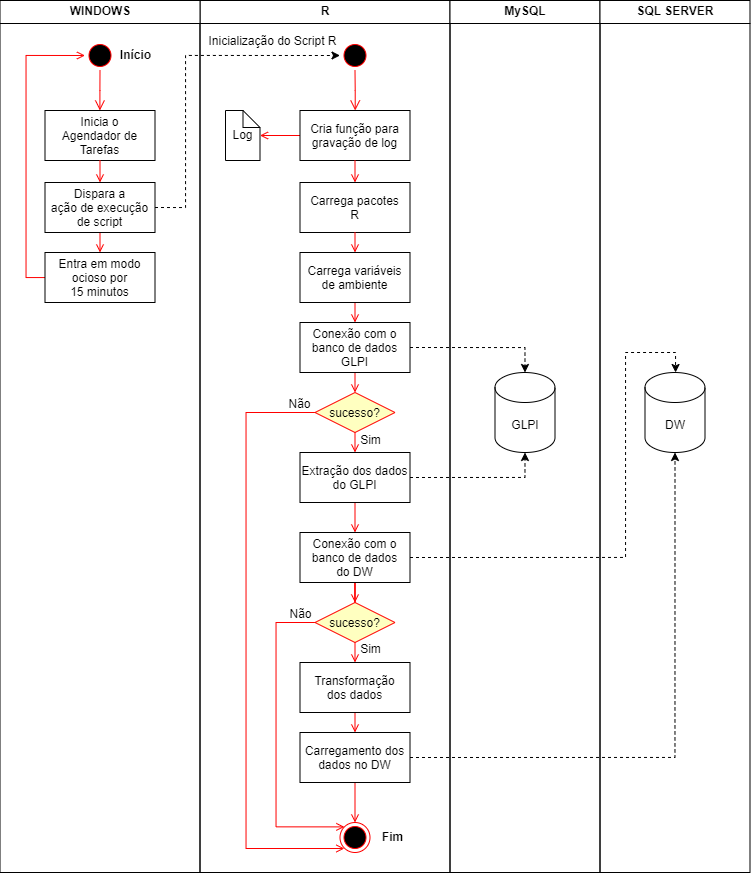

The diagram above was exported from draw.io. Its source (the exported page's mxGraphModel, read from the mxfile embedded in the PNG):
<mxGraphModel dx="1235" dy="684" grid="1" gridSize="10" guides="1" tooltips="1" connect="1" arrows="1" fold="1" page="1" pageScale="1" pageWidth="1169" pageHeight="826" background="none" math="0" shadow="0">
  <root>
    <mxCell id="0" />
    <mxCell id="1" parent="0" />
    <mxCell id="2" value="R" style="swimlane;whiteSpace=wrap;fontStyle=1" parent="1" vertex="1">
      <mxGeometry x="494.5" y="128" width="250" height="872" as="geometry" />
    </mxCell>
    <mxCell id="5" value="" style="ellipse;shape=startState;fillColor=#000000;strokeColor=#ff0000;" parent="2" vertex="1">
      <mxGeometry x="140" y="40" width="30" height="30" as="geometry" />
    </mxCell>
    <mxCell id="6" value="" style="edgeStyle=elbowEdgeStyle;elbow=horizontal;verticalAlign=bottom;endArrow=open;endSize=8;strokeColor=#FF0000;endFill=1;rounded=0" parent="2" source="5" target="7" edge="1">
      <mxGeometry x="100" y="40" as="geometry">
        <mxPoint x="115" y="110" as="targetPoint" />
      </mxGeometry>
    </mxCell>
    <mxCell id="AIVlI5wZ10lGuEqqPu-J-114" value="" style="edgeStyle=orthogonalEdgeStyle;rounded=0;orthogonalLoop=1;jettySize=auto;html=1;endArrow=open;strokeColor=#FF0000;endFill=1;" edge="1" parent="2" source="7" target="AIVlI5wZ10lGuEqqPu-J-59">
      <mxGeometry relative="1" as="geometry" />
    </mxCell>
    <mxCell id="7" value="Cria função para&#10;gravação de log" style="" parent="2" vertex="1">
      <mxGeometry x="100" y="110" width="110" height="50" as="geometry" />
    </mxCell>
    <mxCell id="8" value="Carrega pacotes&#10;R" style="" parent="2" vertex="1">
      <mxGeometry x="100" y="182" width="110" height="50" as="geometry" />
    </mxCell>
    <mxCell id="9" value="" style="endArrow=open;strokeColor=#FF0000;endFill=1;rounded=0" parent="2" source="7" target="8" edge="1">
      <mxGeometry relative="1" as="geometry" />
    </mxCell>
    <mxCell id="AIVlI5wZ10lGuEqqPu-J-50" style="edgeStyle=orthogonalEdgeStyle;rounded=0;orthogonalLoop=1;jettySize=auto;html=1;exitX=0.5;exitY=1;exitDx=0;exitDy=0;entryX=0.5;entryY=0;entryDx=0;entryDy=0;endArrow=open;strokeColor=#FF0000;endFill=1;" edge="1" parent="2" source="10" target="AIVlI5wZ10lGuEqqPu-J-49">
      <mxGeometry relative="1" as="geometry" />
    </mxCell>
    <mxCell id="10" value="Carrega variáveis&#10;de ambiente" style="" parent="2" vertex="1">
      <mxGeometry x="100" y="252" width="110" height="50" as="geometry" />
    </mxCell>
    <mxCell id="11" value="" style="endArrow=open;strokeColor=#FF0000;endFill=1;rounded=0" parent="2" source="8" target="10" edge="1">
      <mxGeometry relative="1" as="geometry" />
    </mxCell>
    <mxCell id="AIVlI5wZ10lGuEqqPu-J-57" style="edgeStyle=orthogonalEdgeStyle;rounded=0;orthogonalLoop=1;jettySize=auto;html=1;exitX=0.5;exitY=1;exitDx=0;exitDy=0;entryX=0.5;entryY=0;entryDx=0;entryDy=0;endArrow=open;strokeColor=#FF0000;endFill=1;" edge="1" parent="2" source="AIVlI5wZ10lGuEqqPu-J-49" target="AIVlI5wZ10lGuEqqPu-J-52">
      <mxGeometry relative="1" as="geometry" />
    </mxCell>
    <mxCell id="AIVlI5wZ10lGuEqqPu-J-49" value="Conexão com o&#10;banco de dados&#10;GLPI" style="" vertex="1" parent="2">
      <mxGeometry x="100" y="322" width="110" height="50" as="geometry" />
    </mxCell>
    <mxCell id="AIVlI5wZ10lGuEqqPu-J-66" style="edgeStyle=orthogonalEdgeStyle;rounded=0;orthogonalLoop=1;jettySize=auto;html=1;exitX=0.5;exitY=1;exitDx=0;exitDy=0;entryX=0.5;entryY=0;entryDx=0;entryDy=0;endArrow=open;strokeColor=#FF0000;endFill=1;" edge="1" parent="2" source="AIVlI5wZ10lGuEqqPu-J-52" target="AIVlI5wZ10lGuEqqPu-J-65">
      <mxGeometry relative="1" as="geometry" />
    </mxCell>
    <mxCell id="AIVlI5wZ10lGuEqqPu-J-124" style="edgeStyle=orthogonalEdgeStyle;rounded=0;orthogonalLoop=1;jettySize=auto;html=1;entryX=0;entryY=1;entryDx=0;entryDy=0;endArrow=open;strokeColor=#FF0000;endFill=1;" edge="1" parent="2" source="AIVlI5wZ10lGuEqqPu-J-52" target="AIVlI5wZ10lGuEqqPu-J-106">
      <mxGeometry relative="1" as="geometry">
        <Array as="points">
          <mxPoint x="46" y="412" />
          <mxPoint x="46" y="848" />
          <mxPoint x="144" y="848" />
        </Array>
      </mxGeometry>
    </mxCell>
    <mxCell id="AIVlI5wZ10lGuEqqPu-J-52" value="sucesso?" style="rhombus;fillColor=#ffffc0;strokeColor=#ff0000;" vertex="1" parent="2">
      <mxGeometry x="115" y="392" width="80" height="40" as="geometry" />
    </mxCell>
    <mxCell id="AIVlI5wZ10lGuEqqPu-J-59" value="Log" style="shape=note;whiteSpace=wrap;size=17;" vertex="1" parent="2">
      <mxGeometry x="25.5" y="110" width="34.5" height="50" as="geometry" />
    </mxCell>
    <mxCell id="AIVlI5wZ10lGuEqqPu-J-139" style="edgeStyle=orthogonalEdgeStyle;rounded=0;orthogonalLoop=1;jettySize=auto;html=1;exitX=0.5;exitY=1;exitDx=0;exitDy=0;entryX=0.5;entryY=0;entryDx=0;entryDy=0;endArrow=open;strokeColor=#FF0000;endFill=1;" edge="1" parent="2" source="AIVlI5wZ10lGuEqqPu-J-65" target="AIVlI5wZ10lGuEqqPu-J-69">
      <mxGeometry relative="1" as="geometry" />
    </mxCell>
    <mxCell id="AIVlI5wZ10lGuEqqPu-J-65" value="Extração dos dados&#10;do GLPI" style="" vertex="1" parent="2">
      <mxGeometry x="100" y="452" width="110" height="50" as="geometry" />
    </mxCell>
    <mxCell id="AIVlI5wZ10lGuEqqPu-J-138" value="" style="edgeStyle=orthogonalEdgeStyle;rounded=0;orthogonalLoop=1;jettySize=auto;html=1;endArrow=open;strokeColor=#FF0000;endFill=1;" edge="1" parent="2" source="AIVlI5wZ10lGuEqqPu-J-69" target="AIVlI5wZ10lGuEqqPu-J-125">
      <mxGeometry relative="1" as="geometry" />
    </mxCell>
    <mxCell id="AIVlI5wZ10lGuEqqPu-J-69" value="Conexão com o&#10;banco de dados&#10;do DW" style="" vertex="1" parent="2">
      <mxGeometry x="100" y="532" width="110" height="50" as="geometry" />
    </mxCell>
    <mxCell id="AIVlI5wZ10lGuEqqPu-J-110" style="edgeStyle=orthogonalEdgeStyle;rounded=0;orthogonalLoop=1;jettySize=auto;html=1;exitX=0.5;exitY=1;exitDx=0;exitDy=0;entryX=0.5;entryY=0;entryDx=0;entryDy=0;endArrow=open;strokeColor=#FF0000;endFill=1;" edge="1" parent="2" source="AIVlI5wZ10lGuEqqPu-J-72" target="AIVlI5wZ10lGuEqqPu-J-73">
      <mxGeometry relative="1" as="geometry" />
    </mxCell>
    <mxCell id="AIVlI5wZ10lGuEqqPu-J-72" value="Transformação&#10;dos dados" style="" vertex="1" parent="2">
      <mxGeometry x="100" y="662" width="110" height="50" as="geometry" />
    </mxCell>
    <mxCell id="AIVlI5wZ10lGuEqqPu-J-107" style="edgeStyle=orthogonalEdgeStyle;rounded=0;orthogonalLoop=1;jettySize=auto;html=1;exitX=0.5;exitY=1;exitDx=0;exitDy=0;entryX=0.5;entryY=0;entryDx=0;entryDy=0;endArrow=open;strokeColor=#FF0000;endFill=1;" edge="1" parent="2" source="AIVlI5wZ10lGuEqqPu-J-73" target="AIVlI5wZ10lGuEqqPu-J-106">
      <mxGeometry relative="1" as="geometry" />
    </mxCell>
    <mxCell id="AIVlI5wZ10lGuEqqPu-J-73" value="Carregamento dos&#10;dados no DW" style="" vertex="1" parent="2">
      <mxGeometry x="100" y="732" width="110" height="50" as="geometry" />
    </mxCell>
    <mxCell id="AIVlI5wZ10lGuEqqPu-J-106" value="" style="ellipse;html=1;shape=endState;fillColor=#000000;strokeColor=#ff0000;" vertex="1" parent="2">
      <mxGeometry x="140" y="822" width="30" height="30" as="geometry" />
    </mxCell>
    <mxCell id="AIVlI5wZ10lGuEqqPu-J-135" style="edgeStyle=orthogonalEdgeStyle;rounded=0;orthogonalLoop=1;jettySize=auto;html=1;entryX=0;entryY=0;entryDx=0;entryDy=0;endArrow=open;strokeColor=#FF0000;endFill=1;" edge="1" parent="2" source="AIVlI5wZ10lGuEqqPu-J-125" target="AIVlI5wZ10lGuEqqPu-J-106">
      <mxGeometry relative="1" as="geometry">
        <Array as="points">
          <mxPoint x="76" y="622" />
          <mxPoint x="76" y="826" />
        </Array>
      </mxGeometry>
    </mxCell>
    <mxCell id="AIVlI5wZ10lGuEqqPu-J-137" style="edgeStyle=orthogonalEdgeStyle;rounded=0;orthogonalLoop=1;jettySize=auto;html=1;exitX=0.5;exitY=1;exitDx=0;exitDy=0;entryX=0.5;entryY=0;entryDx=0;entryDy=0;endArrow=open;strokeColor=#FF0000;endFill=1;" edge="1" parent="2" source="AIVlI5wZ10lGuEqqPu-J-125" target="AIVlI5wZ10lGuEqqPu-J-72">
      <mxGeometry relative="1" as="geometry" />
    </mxCell>
    <mxCell id="AIVlI5wZ10lGuEqqPu-J-125" value="sucesso?" style="rhombus;fillColor=#ffffc0;strokeColor=#ff0000;" vertex="1" parent="2">
      <mxGeometry x="115" y="602" width="80" height="40" as="geometry" />
    </mxCell>
    <mxCell id="AIVlI5wZ10lGuEqqPu-J-142" value="Fim" style="text;align=center;fontStyle=1;verticalAlign=middle;spacingLeft=3;spacingRight=3;strokeColor=none;rotatable=0;points=[[0,0.5],[1,0.5]];portConstraint=eastwest;html=1;" vertex="1" parent="2">
      <mxGeometry x="170" y="824" width="45.5" height="26" as="geometry" />
    </mxCell>
    <mxCell id="AIVlI5wZ10lGuEqqPu-J-144" value="Não" style="text;align=center;fontStyle=0;verticalAlign=middle;spacingLeft=3;spacingRight=3;strokeColor=none;rotatable=0;points=[[0,0.5],[1,0.5]];portConstraint=eastwest;html=1;" vertex="1" parent="2">
      <mxGeometry x="84.5" y="395" width="30" height="18" as="geometry" />
    </mxCell>
    <mxCell id="AIVlI5wZ10lGuEqqPu-J-146" value="Sim" style="text;align=center;fontStyle=0;verticalAlign=middle;spacingLeft=3;spacingRight=3;strokeColor=none;rotatable=0;points=[[0,0.5],[1,0.5]];portConstraint=eastwest;html=1;" vertex="1" parent="2">
      <mxGeometry x="155.5" y="431" width="30" height="18" as="geometry" />
    </mxCell>
    <mxCell id="AIVlI5wZ10lGuEqqPu-J-147" value="Não" style="text;align=center;fontStyle=0;verticalAlign=middle;spacingLeft=3;spacingRight=3;strokeColor=none;rotatable=0;points=[[0,0.5],[1,0.5]];portConstraint=eastwest;html=1;" vertex="1" parent="2">
      <mxGeometry x="85.5" y="605" width="30" height="18" as="geometry" />
    </mxCell>
    <mxCell id="AIVlI5wZ10lGuEqqPu-J-148" value="Sim" style="text;align=center;fontStyle=0;verticalAlign=middle;spacingLeft=3;spacingRight=3;strokeColor=none;rotatable=0;points=[[0,0.5],[1,0.5]];portConstraint=eastwest;html=1;" vertex="1" parent="2">
      <mxGeometry x="155.5" y="640" width="30" height="18" as="geometry" />
    </mxCell>
    <mxCell id="AIVlI5wZ10lGuEqqPu-J-151" value="Inicialização do Script R" style="text;align=center;fontStyle=0;verticalAlign=middle;spacingLeft=3;spacingRight=3;strokeColor=none;rotatable=0;points=[[0,0.5],[1,0.5]];portConstraint=eastwest;html=1;" vertex="1" parent="2">
      <mxGeometry x="-25.5" y="32" width="195.5" height="18" as="geometry" />
    </mxCell>
    <mxCell id="3" value="MySQL" style="swimlane;whiteSpace=wrap" parent="1" vertex="1">
      <mxGeometry x="744.5" y="128" width="150" height="872" as="geometry" />
    </mxCell>
    <mxCell id="AIVlI5wZ10lGuEqqPu-J-48" value="GLPI" style="shape=cylinder3;whiteSpace=wrap;html=1;boundedLbl=1;backgroundOutline=1;size=15;" vertex="1" parent="3">
      <mxGeometry x="45" y="372" width="60" height="80" as="geometry" />
    </mxCell>
    <mxCell id="4" value="SQL SERVER" style="swimlane;whiteSpace=wrap" parent="1" vertex="1">
      <mxGeometry x="894.5" y="128" width="150" height="872" as="geometry" />
    </mxCell>
    <mxCell id="AIVlI5wZ10lGuEqqPu-J-71" value="DW" style="shape=cylinder3;whiteSpace=wrap;html=1;boundedLbl=1;backgroundOutline=1;size=15;" vertex="1" parent="4">
      <mxGeometry x="45" y="372" width="60" height="80" as="geometry" />
    </mxCell>
    <mxCell id="AIVlI5wZ10lGuEqqPu-J-74" value="WINDOWS" style="swimlane;whiteSpace=wrap" vertex="1" parent="1">
      <mxGeometry x="294.5" y="128" width="200" height="872" as="geometry" />
    </mxCell>
    <mxCell id="AIVlI5wZ10lGuEqqPu-J-75" value="" style="ellipse;shape=startState;fillColor=#000000;strokeColor=#ff0000;" vertex="1" parent="AIVlI5wZ10lGuEqqPu-J-74">
      <mxGeometry x="85" y="40" width="30" height="30" as="geometry" />
    </mxCell>
    <mxCell id="AIVlI5wZ10lGuEqqPu-J-76" value="" style="edgeStyle=elbowEdgeStyle;elbow=horizontal;verticalAlign=bottom;endArrow=open;endSize=8;strokeColor=#FF0000;endFill=1;rounded=0" edge="1" parent="AIVlI5wZ10lGuEqqPu-J-74" source="AIVlI5wZ10lGuEqqPu-J-75" target="AIVlI5wZ10lGuEqqPu-J-78">
      <mxGeometry x="100" y="40" as="geometry">
        <mxPoint x="115" y="110" as="targetPoint" />
      </mxGeometry>
    </mxCell>
    <mxCell id="AIVlI5wZ10lGuEqqPu-J-78" value="Inicia o &#10;Agendador de&#10;Tarefas" style="" vertex="1" parent="AIVlI5wZ10lGuEqqPu-J-74">
      <mxGeometry x="45" y="110" width="110" height="50" as="geometry" />
    </mxCell>
    <mxCell id="AIVlI5wZ10lGuEqqPu-J-99" style="edgeStyle=orthogonalEdgeStyle;rounded=0;orthogonalLoop=1;jettySize=auto;html=1;exitX=0.5;exitY=1;exitDx=0;exitDy=0;entryX=0.5;entryY=0;entryDx=0;entryDy=0;endArrow=open;strokeColor=#FF0000;endFill=1;" edge="1" parent="AIVlI5wZ10lGuEqqPu-J-74" source="AIVlI5wZ10lGuEqqPu-J-80" target="AIVlI5wZ10lGuEqqPu-J-95">
      <mxGeometry relative="1" as="geometry" />
    </mxCell>
    <mxCell id="AIVlI5wZ10lGuEqqPu-J-80" value="Dispara a&#10;ação de execução&#10;de script" style="" vertex="1" parent="AIVlI5wZ10lGuEqqPu-J-74">
      <mxGeometry x="45" y="182" width="110" height="50" as="geometry" />
    </mxCell>
    <mxCell id="AIVlI5wZ10lGuEqqPu-J-81" value="" style="endArrow=open;strokeColor=#FF0000;endFill=1;rounded=0" edge="1" parent="AIVlI5wZ10lGuEqqPu-J-74" source="AIVlI5wZ10lGuEqqPu-J-78" target="AIVlI5wZ10lGuEqqPu-J-80">
      <mxGeometry relative="1" as="geometry" />
    </mxCell>
    <mxCell id="AIVlI5wZ10lGuEqqPu-J-98" style="edgeStyle=orthogonalEdgeStyle;rounded=0;orthogonalLoop=1;jettySize=auto;html=1;entryX=0;entryY=0.5;entryDx=0;entryDy=0;endArrow=open;strokeColor=#FF0000;endFill=1;" edge="1" parent="AIVlI5wZ10lGuEqqPu-J-74" source="AIVlI5wZ10lGuEqqPu-J-95" target="AIVlI5wZ10lGuEqqPu-J-75">
      <mxGeometry relative="1" as="geometry">
        <Array as="points">
          <mxPoint x="26" y="277" />
          <mxPoint x="26" y="55" />
        </Array>
      </mxGeometry>
    </mxCell>
    <mxCell id="AIVlI5wZ10lGuEqqPu-J-95" value="Entra em modo&#10;ocioso por&#10;15 minutos" style="" vertex="1" parent="AIVlI5wZ10lGuEqqPu-J-74">
      <mxGeometry x="45" y="252" width="110" height="50" as="geometry" />
    </mxCell>
    <mxCell id="AIVlI5wZ10lGuEqqPu-J-141" value="Início" style="text;align=center;fontStyle=1;verticalAlign=middle;spacingLeft=3;spacingRight=3;strokeColor=none;rotatable=0;points=[[0,0.5],[1,0.5]];portConstraint=eastwest;html=1;" vertex="1" parent="AIVlI5wZ10lGuEqqPu-J-74">
      <mxGeometry x="95.5" y="42" width="80" height="26" as="geometry" />
    </mxCell>
    <mxCell id="AIVlI5wZ10lGuEqqPu-J-100" style="edgeStyle=orthogonalEdgeStyle;rounded=0;orthogonalLoop=1;jettySize=auto;html=1;exitX=1;exitY=0.5;exitDx=0;exitDy=0;entryX=0;entryY=0.5;entryDx=0;entryDy=0;dashed=1;strokeColor=default;endArrow=classic;endFill=1;" edge="1" parent="1" source="AIVlI5wZ10lGuEqqPu-J-80" target="5">
      <mxGeometry relative="1" as="geometry">
        <Array as="points">
          <mxPoint x="480" y="335" />
          <mxPoint x="480" y="183" />
        </Array>
      </mxGeometry>
    </mxCell>
    <mxCell id="AIVlI5wZ10lGuEqqPu-J-102" style="edgeStyle=orthogonalEdgeStyle;rounded=0;orthogonalLoop=1;jettySize=auto;html=1;exitX=1;exitY=0.5;exitDx=0;exitDy=0;entryX=0.5;entryY=0;entryDx=0;entryDy=0;entryPerimeter=0;endArrow=classic;strokeColor=default;endFill=1;dashed=1;labelBorderColor=none;fontStyle=0;fontSize=11;" edge="1" parent="1" source="AIVlI5wZ10lGuEqqPu-J-49" target="AIVlI5wZ10lGuEqqPu-J-48">
      <mxGeometry relative="1" as="geometry" />
    </mxCell>
    <mxCell id="AIVlI5wZ10lGuEqqPu-J-103" style="edgeStyle=orthogonalEdgeStyle;rounded=0;orthogonalLoop=1;jettySize=auto;html=1;exitX=1;exitY=0.5;exitDx=0;exitDy=0;entryX=0.5;entryY=0;entryDx=0;entryDy=0;entryPerimeter=0;endArrow=classic;strokeColor=default;endFill=1;dashed=1;" edge="1" parent="1" source="AIVlI5wZ10lGuEqqPu-J-69" target="AIVlI5wZ10lGuEqqPu-J-71">
      <mxGeometry relative="1" as="geometry">
        <Array as="points">
          <mxPoint x="920" y="685" />
          <mxPoint x="920" y="480" />
          <mxPoint x="970" y="480" />
          <mxPoint x="970" y="500" />
        </Array>
      </mxGeometry>
    </mxCell>
    <mxCell id="AIVlI5wZ10lGuEqqPu-J-104" style="edgeStyle=orthogonalEdgeStyle;rounded=0;orthogonalLoop=1;jettySize=auto;html=1;exitX=1;exitY=0.5;exitDx=0;exitDy=0;entryX=0.5;entryY=1;entryDx=0;entryDy=0;entryPerimeter=0;endArrow=classic;strokeColor=default;endFill=1;dashed=1;" edge="1" parent="1" source="AIVlI5wZ10lGuEqqPu-J-73" target="AIVlI5wZ10lGuEqqPu-J-71">
      <mxGeometry relative="1" as="geometry" />
    </mxCell>
    <mxCell id="AIVlI5wZ10lGuEqqPu-J-115" style="edgeStyle=orthogonalEdgeStyle;rounded=0;orthogonalLoop=1;jettySize=auto;html=1;exitX=1;exitY=0.5;exitDx=0;exitDy=0;entryX=0.5;entryY=1;entryDx=0;entryDy=0;entryPerimeter=0;endArrow=classic;strokeColor=default;endFill=1;dashed=1;" edge="1" parent="1" source="AIVlI5wZ10lGuEqqPu-J-65" target="AIVlI5wZ10lGuEqqPu-J-48">
      <mxGeometry relative="1" as="geometry" />
    </mxCell>
  </root>
</mxGraphModel>